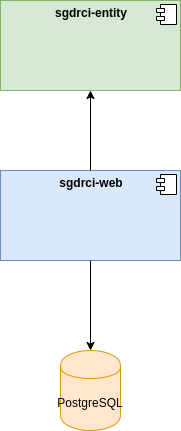

The diagram above was exported from draw.io. Its source (the exported page's mxGraphModel, read from the mxfile embedded in the PNG):
<mxGraphModel dx="1355" dy="725" grid="1" gridSize="10" guides="1" tooltips="1" connect="1" arrows="1" fold="1" page="1" pageScale="1" pageWidth="850" pageHeight="1100" background="#ffffff" math="0" shadow="0">
  <root>
    <mxCell id="0" />
    <mxCell id="1" parent="0" />
    <mxCell id="vr07lQ9NNFM6Dd-3kmZg-1" value="&lt;p style=&quot;margin: 0px ; margin-top: 6px ; text-align: center&quot;&gt;&lt;b&gt;sgdrci-entity&lt;/b&gt;&lt;/p&gt;" style="align=left;overflow=fill;html=1;dropTarget=0;fillColor=#d5e8d4;strokeColor=#82b366;" vertex="1" parent="1">
      <mxGeometry x="335" y="110" width="180" height="90" as="geometry" />
    </mxCell>
    <mxCell id="vr07lQ9NNFM6Dd-3kmZg-2" value="" style="shape=component;jettyWidth=8;jettyHeight=4;" vertex="1" parent="vr07lQ9NNFM6Dd-3kmZg-1">
      <mxGeometry x="1" width="20" height="20" relative="1" as="geometry">
        <mxPoint x="-24" y="4" as="offset" />
      </mxGeometry>
    </mxCell>
    <mxCell id="vr07lQ9NNFM6Dd-3kmZg-3" value="&lt;p style=&quot;margin: 0px ; margin-top: 6px ; text-align: center&quot;&gt;&lt;b&gt;sgdrci-web&lt;/b&gt;&lt;/p&gt;" style="align=left;overflow=fill;html=1;dropTarget=0;fillColor=#dae8fc;strokeColor=#6c8ebf;" vertex="1" parent="1">
      <mxGeometry x="335" y="280" width="180" height="90" as="geometry" />
    </mxCell>
    <mxCell id="vr07lQ9NNFM6Dd-3kmZg-4" value="" style="shape=component;jettyWidth=8;jettyHeight=4;" vertex="1" parent="vr07lQ9NNFM6Dd-3kmZg-3">
      <mxGeometry x="1" width="20" height="20" relative="1" as="geometry">
        <mxPoint x="-24" y="4" as="offset" />
      </mxGeometry>
    </mxCell>
    <mxCell id="vr07lQ9NNFM6Dd-3kmZg-5" value="PostgreSQL" style="shape=cylinder;whiteSpace=wrap;html=1;boundedLbl=1;backgroundOutline=1;fillColor=#ffe6cc;strokeColor=#d79b00;" vertex="1" parent="1">
      <mxGeometry x="395" y="460" width="60" height="80" as="geometry" />
    </mxCell>
    <mxCell id="vr07lQ9NNFM6Dd-3kmZg-6" value="" style="endArrow=classic;html=1;entryX=0.5;entryY=1;entryDx=0;entryDy=0;exitX=0.5;exitY=0;exitDx=0;exitDy=0;" edge="1" parent="1" source="vr07lQ9NNFM6Dd-3kmZg-3" target="vr07lQ9NNFM6Dd-3kmZg-1">
      <mxGeometry width="50" height="50" relative="1" as="geometry">
        <mxPoint x="400" y="370" as="sourcePoint" />
        <mxPoint x="450" y="320" as="targetPoint" />
      </mxGeometry>
    </mxCell>
    <mxCell id="vr07lQ9NNFM6Dd-3kmZg-8" value="" style="endArrow=classic;html=1;exitX=0.5;exitY=1;exitDx=0;exitDy=0;" edge="1" parent="1" source="vr07lQ9NNFM6Dd-3kmZg-3" target="vr07lQ9NNFM6Dd-3kmZg-5">
      <mxGeometry width="50" height="50" relative="1" as="geometry">
        <mxPoint x="435" y="290" as="sourcePoint" />
        <mxPoint x="435" y="210" as="targetPoint" />
      </mxGeometry>
    </mxCell>
  </root>
</mxGraphModel>